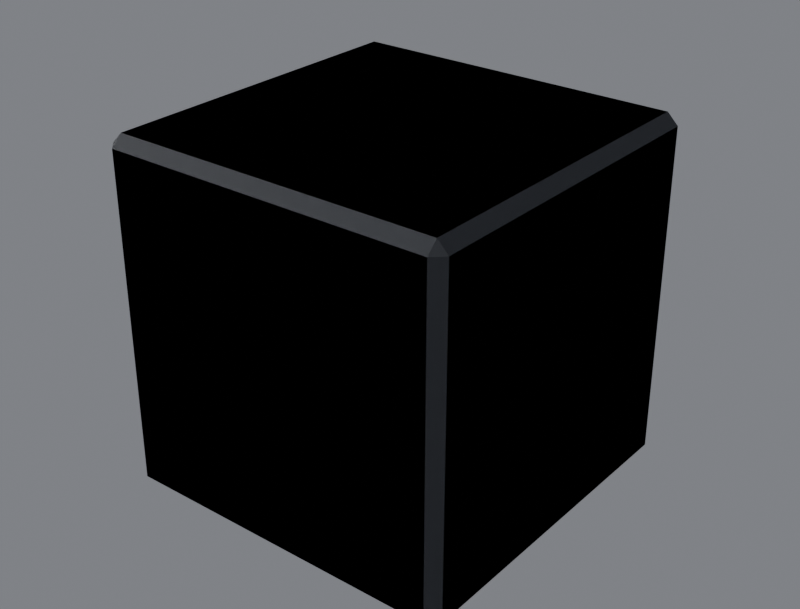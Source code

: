 # Source: R4B_Cube.blend  (saved by Blender 5.3.31; exported with 4.5.12 LTS)
import bpy
from mathutils import Matrix  # noqa: F401  (used for matrix-valued properties, if any)

bpy.ops.wm.read_factory_settings(use_empty=True)
scene = bpy.context.scene
scene.name = 'Scene'

# ---- collections
col_r4b_cube = bpy.data.collections.new('R4B_Cube'); scene.collection.children.link(col_r4b_cube)
col_r4b_cube_lod1 = bpy.data.collections.new('R4B_Cube_LOD1'); scene.collection.children.link(col_r4b_cube_lod1)

# ---- materials (node trees are filled in below, after node groups)
mat_r4p_trim = bpy.data.materials.new('R4P_Trim')
mat_r4p_trim.diffuse_color = (0.012, 0.015, 0.02, 1.0)
mat_r4p_trim.roughness = 0.8

# ---- material node trees
mat_r4p_trim.use_nodes = True; mat_r4p_trim.node_tree.nodes.clear()
_N = mat_r4p_trim.node_tree.nodes; _L = mat_r4p_trim.node_tree.links
n0 = _N.new('ShaderNodeBsdfPrincipled'); n0.name = 'Principled BSDF'; n0.location = (-200, 100)
n0.inputs[0].default_value = (0.012, 0.015, 0.02, 1.0)
n0.inputs[2].default_value = 0.8
n0.inputs[10].default_value = 0.005
n1 = _N.new('ShaderNodeOutputMaterial'); n1.name = 'Material Output'; n1.location = (200, 100)
_L.new(n0.outputs[0], n1.inputs[0])
n1.is_active_output = True

# ---- world
world_w = bpy.data.worlds.new('W'); scene.world = world_w
world_w.use_nodes = True; world_w.node_tree.nodes.clear()
_N = world_w.node_tree.nodes; _L = world_w.node_tree.links
n0 = _N.new('ShaderNodeBackground'); n0.name = 'Background'; n0.location = (-200, 100)
n0.inputs[0].default_value = (0.2, 0.21, 0.23, 1.0)
n0.inputs[1].default_value = 0.9
n1 = _N.new('ShaderNodeOutputWorld'); n1.name = 'World Output'; n1.location = (200, 100)
_L.new(n0.outputs[0], n1.inputs[0])
n1.is_active_output = True

# ---- cameras
cam_cam = bpy.data.cameras.new('Cam')
cam_cam.lens = 60.0

# ---- lights
light_key = bpy.data.lights.new('Key', 'SUN')
light_key.energy = 3.2
light_fill = bpy.data.lights.new('Fill', 'AREA')
light_fill.energy = 220.0
light_fill.size = 2.5
light_rim = bpy.data.lights.new('Rim', 'AREA')
light_rim.energy = 260.0
light_rim.size = 2.5

# ---- meshes
me_r4b_cube = bpy.data.meshes.new('R4B_Cube')
me_r4b_cube.from_pydata([(-0.244, -0.244, -0.26), (-0.244, 0.244, -0.26), (0.244, 0.244, -0.26), (0.244, -0.244, -0.26), (-0.244, -0.26, -0.244), (0.244, -0.26, -0.244), (0.244, -0.26, 0.244), (-0.244, -0.26, 0.244), (0.26, -0.244, -0.244), (0.26, 0.244, -0.244), (0.26, 0.244, 0.244), (0.26, -0.244, 0.244), (-0.26, 0.244, -0.244), (-0.26, -0.244, -0.244), (-0.26, -0.244, 0.244), (-0.26, 0.244, 0.244), (0.244, 0.26, -0.244), (-0.244, 0.26, -0.244), (-0.244, 0.26, 0.244), (0.244, 0.26, 0.244), (-0.244, 0.244, 0.26), (-0.244, -0.244, 0.26), (0.244, -0.244, 0.26), (0.244, 0.244, 0.26)], [], [(0, 1, 2, 3), (4, 5, 6, 7), (8, 9, 10, 11), (12, 13, 14, 15), (16, 17, 18, 19), (20, 21, 22, 23), (0, 13, 12, 1), (1, 17, 16, 2), (2, 9, 8, 3), (3, 5, 4, 0), (5, 8, 11, 6), (6, 22, 21, 7), (7, 14, 13, 4), (9, 16, 19, 10), (10, 23, 22, 11), (14, 21, 20, 15), (15, 18, 17, 12), (18, 20, 23, 19), (0, 4, 13), (1, 12, 17), (2, 16, 9), (3, 8, 5), (6, 11, 22), (14, 7, 21), (10, 19, 23), (18, 15, 20)])
me_r4b_cube.polygons.foreach_set('use_smooth', [True] * 26)
_k = set([(0, 1), (0, 3), (0, 4), (0, 13), (1, 2), (1, 12), (1, 17), (2, 3), (2, 9), (2, 16), (3, 5), (3, 8), (4, 5), (4, 7), (4, 13), (5, 6), (5, 8), (6, 7), (6, 11), (6, 22), (7, 14), (7, 21), (8, 9), (8, 11), (9, 10), (9, 16), (10, 11), (10, 19), (10, 23), (11, 22), (12, 13), (12, 15), (12, 17), (13, 14), (14, 15), (14, 21), (15, 18), (15, 20), (16, 17), (16, 19), (17, 18), (18, 19), (18, 20), (19, 23), (20, 21), (20, 23), (21, 22), (22, 23)])
me_r4b_cube.attributes.new('sharp_edge', 'BOOLEAN', 'EDGE').data.foreach_set('value', [ (min(e.vertices), max(e.vertices)) in _k for e in me_r4b_cube.edges])
_uv = me_r4b_cube.uv_layers.new(name='UVMap')
_uv.uv.foreach_set('vector', [0.03077, 0.03077, 0.03077, 0.9692, 0.9692, 0.9692, 0.9692, 0.03077, 0.03077, 0.03077, 0.9692, 0.03077, 0.9692, 0.9692, 0.03077, 0.9692, 0.03077, 0.03077, 0.9692, 0.03077, 0.9692, 0.9692, 0.03077, 0.9692, 0.9692, 0.03077, 0.03077, 0.03077, 0.03077, 0.9692, 0.9692, 0.9692, 0.9692, 0.03077, 0.03077, 0.03077, 0.03077, 0.9692, 0.9692, 0.9692, 0.03077, 0.9692, 0.03077, 0.03077, 0.9692, 0.03077, 0.9692, 0.9692, 0.03077, 0.0, 0.03077, 0.03077, 0.9692, 0.03077, 0.9692, 0.0, 0.03077, 0.0, 0.03077, 0.03077, 0.9692, 0.03077, 0.9692, 0.0, 0.9692, 0.0, 0.9692, 0.03077, 0.03077, 0.03077, 0.03077, 0.0, 0.9692, 0.0, 0.9692, 0.03077, 0.03077, 0.03077, 0.03077, 0.0, 0.0, 0.03077, 0.03077, 0.03077, 0.03077, 0.9692, 0.0, 0.9692, 0.9692, 0.9692, 0.9692, 1.0, 0.03077, 1.0, 0.03077, 0.9692, 0.0, 0.9692, 0.03077, 0.9692, 0.03077, 0.03077, 0.0, 0.03077, 0.9692, 0.03077, 1.0, 0.03077, 1.0, 0.9692, 0.9692, 0.9692, 0.9692, 0.9692, 0.9692, 1.0, 0.03077, 1.0, 0.03077, 0.9692, 0.03077, 0.9692, 0.03077, 1.0, 0.9692, 1.0, 0.9692, 0.9692, 0.9692, 0.9692, 1.0, 0.9692, 1.0, 0.03077, 0.9692, 0.03077, 0.03077, 0.9692, 0.03077, 1.0, 0.9692, 1.0, 0.9692, 0.9692, 0.03077, 0.0, 0.0, 0.03077, 0.03077, 0.03077, 0.9692, 0.0, 0.9692, 0.03077, 1.0, 0.03077, 0.9692, 0.0, 1.0, 0.03077, 0.9692, 0.03077, 0.03077, 0.0, 0.03077, 0.03077, 0.0, 0.03077, 0.0, 0.9692, 0.03077, 0.9692, 0.03077, 1.0, 0.03077, 0.9692, 0.0, 0.9692, 0.03077, 1.0, 0.9692, 0.9692, 1.0, 0.9692, 0.9692, 1.0, 1.0, 0.9692, 0.9692, 0.9692, 0.9692, 1.0])
_ca = me_r4b_cube.color_attributes.new('Col', 'FLOAT_COLOR', 'CORNER')
_ca.data.foreach_set('color', [0.968, 0.968, 0.968, 1.0, 0.968, 0.968, 0.968, 1.0, 0.968, 0.968, 0.968, 1.0, 0.968, 0.968, 0.968, 1.0, 0.968, 0.968, 0.968, 1.0, 0.968, 0.968, 0.968, 1.0, 0.968, 0.968, 0.968, 1.0, 0.968, 0.968, 0.968, 1.0, 0.968, 0.968, 0.968, 1.0, 0.968, 0.968, 0.968, 1.0, 0.968, 0.968, 0.968, 1.0, 0.968, 0.968, 0.968, 1.0, 0.968, 0.968, 0.968, 1.0, 0.968, 0.968, 0.968, 1.0, 0.968, 0.968, 0.968, 1.0, 0.968, 0.968, 0.968, 1.0, 0.968, 0.968, 0.968, 1.0, 0.968, 0.968, 0.968, 1.0, 0.968, 0.968, 0.968, 1.0, 0.968, 0.968, 0.968, 1.0, 0.968, 0.968, 0.968, 1.0, 0.968, 0.968, 0.968, 1.0, 0.968, 0.968, 0.968, 1.0, 0.968, 0.968, 0.968, 1.0, 0.968, 0.968, 0.968, 1.0, 0.968, 0.968, 0.968, 1.0, 0.968, 0.968, 0.968, 1.0, 0.968, 0.968, 0.968, 1.0, 0.968, 0.968, 0.968, 1.0, 0.968, 0.968, 0.968, 1.0, 0.968, 0.968, 0.968, 1.0, 0.968, 0.968, 0.968, 1.0, 0.968, 0.968, 0.968, 1.0, 0.968, 0.968, 0.968, 1.0, 0.968, 0.968, 0.968, 1.0, 0.968, 0.968, 0.968, 1.0, 0.968, 0.968, 0.968, 1.0, 0.968, 0.968, 0.968, 1.0, 0.968, 0.968, 0.968, 1.0, 0.968, 0.968, 0.968, 1.0, 0.968, 0.968, 0.968, 1.0, 0.968, 0.968, 0.968, 1.0, 0.968, 0.968, 0.968, 1.0, 0.968, 0.968, 0.968, 1.0, 0.968, 0.968, 0.968, 1.0, 0.968, 0.968, 0.968, 1.0, 0.968, 0.968, 0.968, 1.0, 0.968, 0.968, 0.968, 1.0, 0.968, 0.968, 0.968, 1.0, 0.968, 0.968, 0.968, 1.0, 0.968, 0.968, 0.968, 1.0, 0.968, 0.968, 0.968, 1.0, 0.968, 0.968, 0.968, 1.0, 0.968, 0.968, 0.968, 1.0, 0.968, 0.968, 0.968, 1.0, 0.968, 0.968, 0.968, 1.0, 0.968, 0.968, 0.968, 1.0, 0.968, 0.968, 0.968, 1.0, 0.968, 0.968, 0.968, 1.0, 0.968, 0.968, 0.968, 1.0, 0.968, 0.968, 0.968, 1.0, 0.968, 0.968, 0.968, 1.0, 0.968, 0.968, 0.968, 1.0, 0.968, 0.968, 0.968, 1.0, 0.968, 0.968, 0.968, 1.0, 0.968, 0.968, 0.968, 1.0, 0.968, 0.968, 0.968, 1.0, 0.968, 0.968, 0.968, 1.0, 0.968, 0.968, 0.968, 1.0, 0.968, 0.968, 0.968, 1.0, 0.968, 0.968, 0.968, 1.0, 0.968, 0.968, 0.968, 1.0, 0.968, 0.968, 0.968, 1.0, 0.968, 0.968, 0.968, 1.0, 0.968, 0.968, 0.968, 1.0, 0.968, 0.968, 0.968, 1.0, 0.968, 0.968, 0.968, 1.0, 0.968, 0.968, 0.968, 1.0, 0.968, 0.968, 0.968, 1.0, 0.968, 0.968, 0.968, 1.0, 0.968, 0.968, 0.968, 1.0, 0.968, 0.968, 0.968, 1.0, 0.968, 0.968, 0.968, 1.0, 0.968, 0.968, 0.968, 1.0, 0.968, 0.968, 0.968, 1.0, 0.968, 0.968, 0.968, 1.0, 0.968, 0.968, 0.968, 1.0, 0.968, 0.968, 0.968, 1.0, 0.968, 0.968, 0.968, 1.0, 0.968, 0.968, 0.968, 1.0, 0.968, 0.968, 0.968, 1.0, 0.968, 0.968, 0.968, 1.0, 0.968, 0.968, 0.968, 1.0, 0.968, 0.968, 0.968, 1.0, 0.968, 0.968, 0.968, 1.0, 0.968, 0.968, 0.968, 1.0])
me_r4b_cube.materials.append(mat_r4p_trim)
me_r4b_cube.update()
me_r4b_cube.normals_split_custom_set([tuple(v) for v in zip(*[iter([0.0, 0.0, -1.0, 0.0, 0.0, -1.0, 0.0, 0.0, -1.0, 0.0, 0.0, -1.0, 0.0, -1.0, 0.0, 0.0, -1.0, 0.0, 0.0, -1.0, 0.0, 0.0, -1.0, 0.0, 1.0, 0.0, 0.0, 1.0, 0.0, 0.0, 1.0, 0.0, 0.0, 1.0, 0.0, 0.0, -1.0, 0.0, 0.0, -1.0, 0.0, 0.0, -1.0, 0.0, 0.0, -1.0, 0.0, 0.0, 0.0, 1.0, 0.0, 0.0, 1.0, 0.0, 0.0, 1.0, 0.0, 0.0, 1.0, 0.0, 0.0, 0.0, 1.0, 0.0, 0.0, 1.0, 0.0, 0.0, 1.0, 0.0, 0.0, 1.0, -0.7071, 0.0, -0.7071, -0.7071, 0.0, -0.7071, -0.7071, 0.0, -0.7071, -0.7071, 0.0, -0.7071, 0.0, 0.7071, -0.7071, 0.0, 0.7071, -0.7071, 0.0, 0.7071, -0.7071, 0.0, 0.7071, -0.7071, 0.7071, 0.0, -0.7071, 0.7071, 0.0, -0.7071, 0.7071, 0.0, -0.7071, 0.7071, 0.0, -0.7071, 0.0, -0.7071, -0.7071, 0.0, -0.7071, -0.7071, 0.0, -0.7071, -0.7071, 0.0, -0.7071, -0.7071, 0.7071, -0.7071, 0.0, 0.7071, -0.7071, 0.0, 0.7071, -0.7071, 0.0, 0.7071, -0.7071, 0.0, 0.0, -0.7071, 0.7071, 0.0, -0.7071, 0.7071, 0.0, -0.7071, 0.7071, 0.0, -0.7071, 0.7071, -0.7071, -0.7071, 0.0, -0.7071, -0.7071, 0.0, -0.7071, -0.7071, 0.0, -0.7071, -0.7071, 0.0, 0.7071, 0.7071, 0.0, 0.7071, 0.7071, 0.0, 0.7071, 0.7071, 0.0, 0.7071, 0.7071, 0.0, 0.7071, 0.0, 0.7071, 0.7071, 0.0, 0.7071, 0.7071, 0.0, 0.7071, 0.7071, 0.0, 0.7071, -0.7071, 0.0, 0.7071, -0.7071, 0.0, 0.7071, -0.7071, 0.0, 0.7071, -0.7071, 0.0, 0.7071, -0.7071, 0.7071, 0.0, -0.7071, 0.7071, 0.0, -0.7071, 0.7071, 0.0, -0.7071, 0.7071, 0.0, 0.0, 0.7071, 0.7071, 0.0, 0.7071, 0.7071, 0.0, 0.7071, 0.7071, 0.0, 0.7071, 0.7071, -0.5774, -0.5774, -0.5774, -0.5774, -0.5774, -0.5774, -0.5774, -0.5774, -0.5774, -0.5774, 0.5774, -0.5774, -0.5774, 0.5774, -0.5774, -0.5774, 0.5774, -0.5774, 0.5774, 0.5774, -0.5774, 0.5774, 0.5774, -0.5774, 0.5774, 0.5774, -0.5774, 0.5774, -0.5774, -0.5774, 0.5774, -0.5774, -0.5774, 0.5774, -0.5774, -0.5774, 0.5774, -0.5774, 0.5774, 0.5774, -0.5774, 0.5774, 0.5774, -0.5774, 0.5774, -0.5774, -0.5774, 0.5774, -0.5774, -0.5774, 0.5774, -0.5774, -0.5774, 0.5774, 0.5774, 0.5774, 0.5774, 0.5774, 0.5774, 0.5774, 0.5774, 0.5774, 0.5774, -0.5774, 0.5774, 0.5774, -0.5774, 0.5774, 0.5774, -0.5774, 0.5774, 0.5774])] * 3)])
me_r4b_cube_lod1 = bpy.data.meshes.new('R4B_Cube_LOD1')
me_r4b_cube_lod1.from_pydata([(-0.244, -0.244, -0.26), (-0.244, 0.244, -0.26), (0.244, 0.244, -0.26), (0.244, -0.244, -0.26), (-0.244, -0.26, -0.244), (0.244, -0.26, -0.244), (0.244, -0.26, 0.244), (-0.244, -0.26, 0.244), (0.26, -0.244, -0.244), (0.26, 0.244, -0.244), (0.26, 0.244, 0.244), (0.26, -0.244, 0.244), (-0.26, 0.244, -0.244), (-0.26, -0.244, -0.244), (-0.26, -0.244, 0.244), (-0.26, 0.244, 0.244), (0.244, 0.26, -0.244), (-0.244, 0.26, -0.244), (-0.244, 0.26, 0.244), (0.244, 0.26, 0.244), (-0.244, 0.244, 0.26), (-0.244, -0.244, 0.26), (0.244, -0.244, 0.26), (0.244, 0.244, 0.26)], [], [(0, 1, 2, 3), (4, 5, 6, 7), (8, 9, 10, 11), (12, 13, 14, 15), (16, 17, 18, 19), (20, 21, 22, 23), (0, 13, 12, 1), (1, 17, 16, 2), (2, 9, 8, 3), (3, 5, 4, 0), (5, 8, 11, 6), (6, 22, 21, 7), (7, 14, 13, 4), (9, 16, 19, 10), (10, 23, 22, 11), (14, 21, 20, 15), (15, 18, 17, 12), (18, 20, 23, 19), (0, 4, 13), (1, 12, 17), (2, 16, 9), (3, 8, 5), (6, 11, 22), (14, 7, 21), (10, 19, 23), (18, 15, 20)])
me_r4b_cube_lod1.polygons.foreach_set('use_smooth', [True] * 26)
_k = set([(0, 1), (0, 3), (0, 4), (0, 13), (1, 2), (1, 12), (1, 17), (2, 3), (2, 9), (2, 16), (3, 5), (3, 8), (4, 5), (4, 7), (4, 13), (5, 6), (5, 8), (6, 7), (6, 11), (6, 22), (7, 14), (7, 21), (8, 9), (8, 11), (9, 10), (9, 16), (10, 11), (10, 19), (10, 23), (11, 22), (12, 13), (12, 15), (12, 17), (13, 14), (14, 15), (14, 21), (15, 18), (15, 20), (16, 17), (16, 19), (17, 18), (18, 19), (18, 20), (19, 23), (20, 21), (20, 23), (21, 22), (22, 23)])
me_r4b_cube_lod1.attributes.new('sharp_edge', 'BOOLEAN', 'EDGE').data.foreach_set('value', [ (min(e.vertices), max(e.vertices)) in _k for e in me_r4b_cube_lod1.edges])
_uv = me_r4b_cube_lod1.uv_layers.new(name='UVMap')
_uv.uv.foreach_set('vector', [0.03077, 0.03077, 0.03077, 0.9692, 0.9692, 0.9692, 0.9692, 0.03077, 0.03077, 0.03077, 0.9692, 0.03077, 0.9692, 0.9692, 0.03077, 0.9692, 0.03077, 0.03077, 0.9692, 0.03077, 0.9692, 0.9692, 0.03077, 0.9692, 0.9692, 0.03077, 0.03077, 0.03077, 0.03077, 0.9692, 0.9692, 0.9692, 0.9692, 0.03077, 0.03077, 0.03077, 0.03077, 0.9692, 0.9692, 0.9692, 0.03077, 0.9692, 0.03077, 0.03077, 0.9692, 0.03077, 0.9692, 0.9692, 0.03077, 0.0, 0.03077, 0.03077, 0.9692, 0.03077, 0.9692, 0.0, 0.03077, 0.0, 0.03077, 0.03077, 0.9692, 0.03077, 0.9692, 0.0, 0.9692, 0.0, 0.9692, 0.03077, 0.03077, 0.03077, 0.03077, 0.0, 0.9692, 0.0, 0.9692, 0.03077, 0.03077, 0.03077, 0.03077, 0.0, 0.0, 0.03077, 0.03077, 0.03077, 0.03077, 0.9692, 0.0, 0.9692, 0.9692, 0.9692, 0.9692, 1.0, 0.03077, 1.0, 0.03077, 0.9692, 0.0, 0.9692, 0.03077, 0.9692, 0.03077, 0.03077, 0.0, 0.03077, 0.9692, 0.03077, 1.0, 0.03077, 1.0, 0.9692, 0.9692, 0.9692, 0.9692, 0.9692, 0.9692, 1.0, 0.03077, 1.0, 0.03077, 0.9692, 0.03077, 0.9692, 0.03077, 1.0, 0.9692, 1.0, 0.9692, 0.9692, 0.9692, 0.9692, 1.0, 0.9692, 1.0, 0.03077, 0.9692, 0.03077, 0.03077, 0.9692, 0.03077, 1.0, 0.9692, 1.0, 0.9692, 0.9692, 0.03077, 0.0, 0.0, 0.03077, 0.03077, 0.03077, 0.9692, 0.0, 0.9692, 0.03077, 1.0, 0.03077, 0.9692, 0.0, 1.0, 0.03077, 0.9692, 0.03077, 0.03077, 0.0, 0.03077, 0.03077, 0.0, 0.03077, 0.0, 0.9692, 0.03077, 0.9692, 0.03077, 1.0, 0.03077, 0.9692, 0.0, 0.9692, 0.03077, 1.0, 0.9692, 0.9692, 1.0, 0.9692, 0.9692, 1.0, 1.0, 0.9692, 0.9692, 0.9692, 0.9692, 1.0])
_ca = me_r4b_cube_lod1.color_attributes.new('Col', 'FLOAT_COLOR', 'CORNER')
_ca.data.foreach_set('color', [0.968, 0.968, 0.968, 1.0, 0.968, 0.968, 0.968, 1.0, 0.968, 0.968, 0.968, 1.0, 0.968, 0.968, 0.968, 1.0, 0.968, 0.968, 0.968, 1.0, 0.968, 0.968, 0.968, 1.0, 0.968, 0.968, 0.968, 1.0, 0.968, 0.968, 0.968, 1.0, 0.968, 0.968, 0.968, 1.0, 0.968, 0.968, 0.968, 1.0, 0.968, 0.968, 0.968, 1.0, 0.968, 0.968, 0.968, 1.0, 0.968, 0.968, 0.968, 1.0, 0.968, 0.968, 0.968, 1.0, 0.968, 0.968, 0.968, 1.0, 0.968, 0.968, 0.968, 1.0, 0.968, 0.968, 0.968, 1.0, 0.968, 0.968, 0.968, 1.0, 0.968, 0.968, 0.968, 1.0, 0.968, 0.968, 0.968, 1.0, 0.968, 0.968, 0.968, 1.0, 0.968, 0.968, 0.968, 1.0, 0.968, 0.968, 0.968, 1.0, 0.968, 0.968, 0.968, 1.0, 0.968, 0.968, 0.968, 1.0, 0.968, 0.968, 0.968, 1.0, 0.968, 0.968, 0.968, 1.0, 0.968, 0.968, 0.968, 1.0, 0.968, 0.968, 0.968, 1.0, 0.968, 0.968, 0.968, 1.0, 0.968, 0.968, 0.968, 1.0, 0.968, 0.968, 0.968, 1.0, 0.968, 0.968, 0.968, 1.0, 0.968, 0.968, 0.968, 1.0, 0.968, 0.968, 0.968, 1.0, 0.968, 0.968, 0.968, 1.0, 0.968, 0.968, 0.968, 1.0, 0.968, 0.968, 0.968, 1.0, 0.968, 0.968, 0.968, 1.0, 0.968, 0.968, 0.968, 1.0, 0.968, 0.968, 0.968, 1.0, 0.968, 0.968, 0.968, 1.0, 0.968, 0.968, 0.968, 1.0, 0.968, 0.968, 0.968, 1.0, 0.968, 0.968, 0.968, 1.0, 0.968, 0.968, 0.968, 1.0, 0.968, 0.968, 0.968, 1.0, 0.968, 0.968, 0.968, 1.0, 0.968, 0.968, 0.968, 1.0, 0.968, 0.968, 0.968, 1.0, 0.968, 0.968, 0.968, 1.0, 0.968, 0.968, 0.968, 1.0, 0.968, 0.968, 0.968, 1.0, 0.968, 0.968, 0.968, 1.0, 0.968, 0.968, 0.968, 1.0, 0.968, 0.968, 0.968, 1.0, 0.968, 0.968, 0.968, 1.0, 0.968, 0.968, 0.968, 1.0, 0.968, 0.968, 0.968, 1.0, 0.968, 0.968, 0.968, 1.0, 0.968, 0.968, 0.968, 1.0, 0.968, 0.968, 0.968, 1.0, 0.968, 0.968, 0.968, 1.0, 0.968, 0.968, 0.968, 1.0, 0.968, 0.968, 0.968, 1.0, 0.968, 0.968, 0.968, 1.0, 0.968, 0.968, 0.968, 1.0, 0.968, 0.968, 0.968, 1.0, 0.968, 0.968, 0.968, 1.0, 0.968, 0.968, 0.968, 1.0, 0.968, 0.968, 0.968, 1.0, 0.968, 0.968, 0.968, 1.0, 0.968, 0.968, 0.968, 1.0, 0.968, 0.968, 0.968, 1.0, 0.968, 0.968, 0.968, 1.0, 0.968, 0.968, 0.968, 1.0, 0.968, 0.968, 0.968, 1.0, 0.968, 0.968, 0.968, 1.0, 0.968, 0.968, 0.968, 1.0, 0.968, 0.968, 0.968, 1.0, 0.968, 0.968, 0.968, 1.0, 0.968, 0.968, 0.968, 1.0, 0.968, 0.968, 0.968, 1.0, 0.968, 0.968, 0.968, 1.0, 0.968, 0.968, 0.968, 1.0, 0.968, 0.968, 0.968, 1.0, 0.968, 0.968, 0.968, 1.0, 0.968, 0.968, 0.968, 1.0, 0.968, 0.968, 0.968, 1.0, 0.968, 0.968, 0.968, 1.0, 0.968, 0.968, 0.968, 1.0, 0.968, 0.968, 0.968, 1.0, 0.968, 0.968, 0.968, 1.0, 0.968, 0.968, 0.968, 1.0, 0.968, 0.968, 0.968, 1.0, 0.968, 0.968, 0.968, 1.0])
me_r4b_cube_lod1.materials.append(mat_r4p_trim)
me_r4b_cube_lod1.update()
me_r4b_cube_lod1.normals_split_custom_set([tuple(v) for v in zip(*[iter([0.0, 0.0, -1.0, 0.0, 0.0, -1.0, 0.0, 0.0, -1.0, 0.0, 0.0, -1.0, 0.0, -1.0, 0.0, 0.0, -1.0, 0.0, 0.0, -1.0, 0.0, 0.0, -1.0, 0.0, 1.0, 0.0, 0.0, 1.0, 0.0, 0.0, 1.0, 0.0, 0.0, 1.0, 0.0, 0.0, -1.0, 0.0, 0.0, -1.0, 0.0, 0.0, -1.0, 0.0, 0.0, -1.0, 0.0, 0.0, 0.0, 1.0, 0.0, 0.0, 1.0, 0.0, 0.0, 1.0, 0.0, 0.0, 1.0, 0.0, 0.0, 0.0, 1.0, 0.0, 0.0, 1.0, 0.0, 0.0, 1.0, 0.0, 0.0, 1.0, -0.7071, 0.0, -0.7071, -0.7071, 0.0, -0.7071, -0.7071, 0.0, -0.7071, -0.7071, 0.0, -0.7071, 0.0, 0.7071, -0.7071, 0.0, 0.7071, -0.7071, 0.0, 0.7071, -0.7071, 0.0, 0.7071, -0.7071, 0.7071, 0.0, -0.7071, 0.7071, 0.0, -0.7071, 0.7071, 0.0, -0.7071, 0.7071, 0.0, -0.7071, 0.0, -0.7071, -0.7071, 0.0, -0.7071, -0.7071, 0.0, -0.7071, -0.7071, 0.0, -0.7071, -0.7071, 0.7071, -0.7071, 0.0, 0.7071, -0.7071, 0.0, 0.7071, -0.7071, 0.0, 0.7071, -0.7071, 0.0, 0.0, -0.7071, 0.7071, 0.0, -0.7071, 0.7071, 0.0, -0.7071, 0.7071, 0.0, -0.7071, 0.7071, -0.7071, -0.7071, 0.0, -0.7071, -0.7071, 0.0, -0.7071, -0.7071, 0.0, -0.7071, -0.7071, 0.0, 0.7071, 0.7071, 0.0, 0.7071, 0.7071, 0.0, 0.7071, 0.7071, 0.0, 0.7071, 0.7071, 0.0, 0.7071, 0.0, 0.7071, 0.7071, 0.0, 0.7071, 0.7071, 0.0, 0.7071, 0.7071, 0.0, 0.7071, -0.7071, 0.0, 0.7071, -0.7071, 0.0, 0.7071, -0.7071, 0.0, 0.7071, -0.7071, 0.0, 0.7071, -0.7071, 0.7071, 0.0, -0.7071, 0.7071, 0.0, -0.7071, 0.7071, 0.0, -0.7071, 0.7071, 0.0, 0.0, 0.7071, 0.7071, 0.0, 0.7071, 0.7071, 0.0, 0.7071, 0.7071, 0.0, 0.7071, 0.7071, -0.5774, -0.5774, -0.5774, -0.5774, -0.5774, -0.5774, -0.5774, -0.5774, -0.5774, -0.5774, 0.5774, -0.5774, -0.5774, 0.5774, -0.5774, -0.5774, 0.5774, -0.5774, 0.5774, 0.5774, -0.5774, 0.5774, 0.5774, -0.5774, 0.5774, 0.5774, -0.5774, 0.5774, -0.5774, -0.5774, 0.5774, -0.5774, -0.5774, 0.5774, -0.5774, -0.5774, 0.5774, -0.5774, 0.5774, 0.5774, -0.5774, 0.5774, 0.5774, -0.5774, 0.5774, -0.5774, -0.5774, 0.5774, -0.5774, -0.5774, 0.5774, -0.5774, -0.5774, 0.5774, 0.5774, 0.5774, 0.5774, 0.5774, 0.5774, 0.5774, 0.5774, 0.5774, 0.5774, -0.5774, 0.5774, 0.5774, -0.5774, 0.5774, 0.5774, -0.5774, 0.5774, 0.5774])] * 3)])

# ---- objects
ob_key = bpy.data.objects.new('Key', light_key)
ob_fill = bpy.data.objects.new('Fill', light_fill)
ob_rim = bpy.data.objects.new('Rim', light_rim)
ob_cam = bpy.data.objects.new('Cam', cam_cam)
ob_r4b_cube_root = bpy.data.objects.new('R4B_Cube_ROOT', None)
ob_r4b_cube = bpy.data.objects.new('R4B_Cube', me_r4b_cube)
ob_port_back_000 = bpy.data.objects.new('Port_back_000', None)
ob_port_down_000 = bpy.data.objects.new('Port_down_000', None)
ob_port_forward_000 = bpy.data.objects.new('Port_forward_000', None)
ob_port_left_000 = bpy.data.objects.new('Port_left_000', None)
ob_port_right_000 = bpy.data.objects.new('Port_right_000', None)
ob_port_up_000 = bpy.data.objects.new('Port_up_000', None)
ob_socket_mount = bpy.data.objects.new('Socket_Mount', None)
ob_r4b_cube_lod1 = bpy.data.objects.new('R4B_Cube_LOD1', me_r4b_cube_lod1)

# ---- transforms, parenting, visibility, modifiers, constraints
ob_key.location = (2.0, -2.0, 3.0)
ob_key.rotation_euler = (0.8727, 0.0, 0.6109)
ob_fill.location = (-3.0, -1.5, 1.5)
ob_fill.rotation_euler = (1.222, 0.0, -1.134)
ob_rim.location = (0.5, 3.5, 2.2)
ob_rim.rotation_euler = (-1.047, 0.0, 3.142)
ob_cam.location = (0.9898, -1.237, 0.8413)
ob_cam.rotation_euler = (1.083, -3.194e-08, 0.6747)
ob_r4b_cube_root.location = (0.0, 0.0, 0.0)
ob_r4b_cube_root.empty_display_size = 0.1
ob_r4b_cube.parent = ob_r4b_cube_root
ob_r4b_cube.location = (0.0, 0.0, 0.0)
ob_r4b_cube.rotation_mode = 'QUATERNION'
ob_r4b_cube.rotation_quaternion = (1.0, 0.0, 0.0, 0.0)
ob_port_back_000.parent = ob_r4b_cube_root
ob_port_back_000.location = (0.0, 0.26, 0.0)
ob_port_back_000.rotation_euler = (1.571, -7.55e-08, -3.142)
ob_port_back_000.scale = (1.0, 1.0, 1.0)
ob_port_back_000.empty_display_type = 'SINGLE_ARROW'
ob_port_back_000.empty_display_size = 0.06
ob_port_down_000.parent = ob_r4b_cube_root
ob_port_down_000.location = (0.0, 0.0, -0.26)
ob_port_down_000.rotation_euler = (-0.0, -3.142, -0.0)
ob_port_down_000.empty_display_type = 'SINGLE_ARROW'
ob_port_down_000.empty_display_size = 0.06
ob_port_forward_000.parent = ob_r4b_cube_root
ob_port_forward_000.location = (0.0, -0.26, 0.0)
ob_port_forward_000.rotation_euler = (1.571, -0.0, 0.0)
ob_port_forward_000.empty_display_type = 'SINGLE_ARROW'
ob_port_forward_000.empty_display_size = 0.06
ob_port_left_000.parent = ob_r4b_cube_root
ob_port_left_000.location = (-0.26, 0.0, 0.0)
ob_port_left_000.rotation_euler = (1.571, -0.0, -1.571)
ob_port_left_000.empty_display_type = 'SINGLE_ARROW'
ob_port_left_000.empty_display_size = 0.06
ob_port_right_000.parent = ob_r4b_cube_root
ob_port_right_000.location = (0.26, 0.0, 0.0)
ob_port_right_000.rotation_euler = (1.571, -0.0, 1.571)
ob_port_right_000.empty_display_type = 'SINGLE_ARROW'
ob_port_right_000.empty_display_size = 0.06
ob_port_up_000.parent = ob_r4b_cube_root
ob_port_up_000.location = (0.0, 0.0, 0.26)
ob_port_up_000.rotation_euler = (0.0, 0.0, -3.142)
ob_port_up_000.empty_display_type = 'SINGLE_ARROW'
ob_port_up_000.empty_display_size = 0.06
ob_socket_mount.parent = ob_r4b_cube_root
ob_socket_mount.location = (0.0, 0.0, -0.26)
ob_socket_mount.rotation_euler = (-3.142, 0.0, 0.0)
ob_socket_mount.empty_display_type = 'SINGLE_ARROW'
ob_socket_mount.empty_display_size = 0.06
ob_r4b_cube_lod1.parent = ob_r4b_cube_root
ob_r4b_cube_lod1.location = (0.0, 0.0, 0.0)

# ---- collection membership
scene.collection.objects.link(ob_key)
scene.collection.objects.link(ob_fill)
scene.collection.objects.link(ob_rim)
scene.collection.objects.link(ob_cam)
col_r4b_cube.objects.link(ob_r4b_cube_root)
col_r4b_cube.objects.link(ob_r4b_cube)
col_r4b_cube.objects.link(ob_port_back_000)
col_r4b_cube.objects.link(ob_port_down_000)
col_r4b_cube.objects.link(ob_port_forward_000)
col_r4b_cube.objects.link(ob_port_left_000)
col_r4b_cube.objects.link(ob_port_right_000)
col_r4b_cube.objects.link(ob_port_up_000)
col_r4b_cube.objects.link(ob_socket_mount)
col_r4b_cube_lod1.objects.link(ob_r4b_cube_lod1)

# ---- scene / render settings (as saved in the file)
scene.camera = ob_cam
scene.frame_start = 1; scene.frame_end = 91; scene.frame_set(1)
scene.render.engine = 'BLENDER_EEVEE_NEXT'
scene.render.image_settings.file_format = 'JPEG'
scene.render.image_settings.color_mode = 'RGB'
scene.render.image_settings.quality = 88
scene.render.resolution_x = 720
scene.render.resolution_y = 548
scene.render.bake_bias = 0.0
scene.render.bake_samples = 0
scene.render.compositor_device = 'GPU'
scene.eevee.use_volume_custom_range = False
scene.eevee.fast_gi_thickness_near = 0.1
scene.eevee.fast_gi_thickness_far = 0.0
scene.eevee.ray_tracing_options.screen_trace_thickness = 0.1
scene.view_settings.view_transform = 'Filmic'
bpy.context.view_layer.update()
